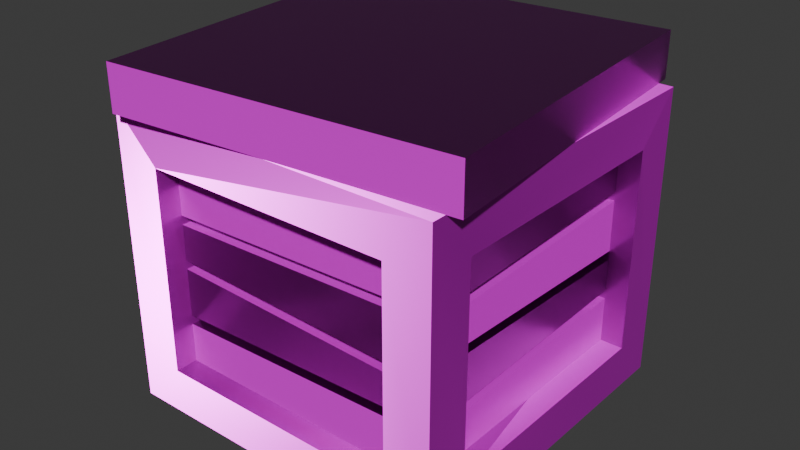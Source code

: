 # Source: crate.blend  (saved by Blender 5.0.119; exported with 4.5.12 LTS)
import bpy
from mathutils import Matrix  # noqa: F401  (used for matrix-valued properties, if any)

bpy.ops.wm.read_factory_settings(use_empty=True)
scene = bpy.context.scene
scene.name = 'Scene'

# ---- collections
col_collection = bpy.data.collections.new('Collection'); scene.collection.children.link(col_collection)

# ---- images (referenced by path relative to the original .blend; pixels are not part of the script)
import os
ASSET_DIR = os.environ.get("B2B_ASSET_DIR", "")  # directory of the original .blend (textures are referenced by path, not embedded)
HERE = os.path.dirname(os.path.abspath(__file__))  # packed textures are extracted next to this script under _unpacked/

def load_image(name, relpath, width, height, colorspace="sRGB"):
    """Load a texture the original file referenced (path relative to the .blend, or extracted next to this script)."""
    p = next((c for c in (os.path.join(HERE, relpath), os.path.join(ASSET_DIR, relpath)) if relpath and os.path.exists(c)), "")
    if p:
        img = bpy.data.images.load(p, check_existing=True)
        img.name = name
    else:  # same state as the original file: an image datablock whose file is absent (Cycles renders it pink)
        img = bpy.data.images.new(name, width, height)
        img.source = "FILE"
        img.filepath = "//" + (relpath or name)
    img.colorspace_settings.name = colorspace
    return img
img_crate_worm_002_height_png = load_image('crate_WORM.002_Height.png', 'textures/crate/crate_WORM.002_Height.png', 1024, 1024, 'Non-Color')
img_crate_worm_002_basecolor_png = load_image('crate_WORM.002_BaseColor.png', 'textures/crate/crate_WORM.002_BaseColor.png', 1024, 1024, 'sRGB')
img_crate_worm_002_metallic_png = load_image('crate_WORM.002_Metallic.png', 'textures/crate/crate_WORM.002_Metallic.png', 1024, 1024, 'Non-Color')
img_crate_worm_002_roughness_png = load_image('crate_WORM.002_Roughness.png', 'textures/crate/crate_WORM.002_Roughness.png', 1024, 1024, 'Non-Color')
img_crate_worm_002_normal_png = load_image('crate_WORM.002_Normal.png', 'textures/crate/crate_WORM.002_Normal.png', 1024, 1024, 'Non-Color')

# ---- materials (node trees are filled in below, after node groups)
mat_worm_002 = bpy.data.materials.new('WORM.002')
mat_worm_002.use_backface_culling_lightprobe_volume = False
mat_worm_002.use_transparent_shadow = False

# ---- material node trees
mat_worm_002.use_nodes = True; mat_worm_002.node_tree.nodes.clear()
_N = mat_worm_002.node_tree.nodes; _L = mat_worm_002.node_tree.links
n0 = _N.new('ShaderNodeBsdfPrincipled'); n0.name = 'Principled BSDF'; n0.location = (10, 300)
n0.distribution = 'GGX'
n0.subsurface_method = 'RANDOM_WALK_SKIN'
n0.inputs[3].default_value = 1.45
n0.inputs[27].default_value = (0.0, 0.0, 0.0, 1.0)
n0.inputs[28].default_value = 1.0
n1 = _N.new('ShaderNodeOutputMaterial'); n1.name = 'Material Output'; n1.location = (300, 300)
n2 = _N.new('ShaderNodeTexImage'); n2.name = 'Image Texture'; n2.location = (84, -876)
n2.label = 'Displacement'
n2.image = img_crate_worm_002_height_png
n3 = _N.new('ShaderNodeDisplacement'); n3.name = 'Displacement'; n3.location = (110, -400)
n4 = _N.new('ShaderNodeTexImage'); n4.name = 'Image Texture.001'; n4.location = (84, -36)
n4.label = 'Base Color'
n4.image = img_crate_worm_002_basecolor_png
n5 = _N.new('ShaderNodeTexImage'); n5.name = 'Image Texture.002'; n5.location = (84, -316)
n5.label = 'Metallic'
n5.image = img_crate_worm_002_metallic_png
n6 = _N.new('ShaderNodeTexImage'); n6.name = 'Image Texture.003'; n6.location = (84, -596)
n6.label = 'Roughness'
n6.image = img_crate_worm_002_roughness_png
n7 = _N.new('ShaderNodeTexImage'); n7.name = 'Image Texture.004'; n7.location = (84, -1156)
n7.label = 'Normal'
n7.image = img_crate_worm_002_normal_png
n8 = _N.new('ShaderNodeNormalMap'); n8.name = 'Normal Map'; n8.location = (-240, -620)
n9 = _N.new('ShaderNodeMapping'); n9.name = 'Mapping'; n9.location = (229, -36)
n10 = _N.new('NodeReroute'); n10.name = 'Reroute'; n10.location = (34, -706)
n10.width = 14
n10.socket_idname = 'NodeSocketVector'
n11 = _N.new('ShaderNodeTexCoord'); n11.name = 'Texture Coordinate'; n11.location = (29, -36)
n12 = _N.new('NodeFrame'); n12.name = 'Frame'; n12.location = (-1269, 336)
n12.label = 'Mapping'
n12.width = 398
n13 = _N.new('NodeFrame'); n13.name = 'Frame.001'; n13.location = (-624, 536)
n13.label = 'Textures'
n13.width = 353
n2.parent = n13
n4.parent = n13
n5.parent = n13
n6.parent = n13
n7.parent = n13
n9.parent = n12
n10.parent = n13
n11.parent = n12
_L.new(n0.outputs[0], n1.inputs[0])
_L.new(n2.outputs[0], n3.inputs[0])
_L.new(n3.outputs[0], n1.inputs[2])
_L.new(n4.outputs[0], n0.inputs[0])
_L.new(n5.outputs[0], n0.inputs[1])
_L.new(n6.outputs[0], n0.inputs[2])
_L.new(n7.outputs[0], n8.inputs[1])
_L.new(n8.outputs[0], n0.inputs[5])
_L.new(n10.outputs[0], n4.inputs[0])
_L.new(n10.outputs[0], n5.inputs[0])
_L.new(n10.outputs[0], n6.inputs[0])
_L.new(n10.outputs[0], n2.inputs[0])
_L.new(n10.outputs[0], n7.inputs[0])
_L.new(n9.outputs[0], n10.inputs[0])
_L.new(n11.outputs[2], n9.inputs[0])
n1.is_active_output = True

# ---- world
world_world = bpy.data.worlds.new('World'); scene.world = world_world
world_world.use_nodes = True; world_world.node_tree.nodes.clear()
_N = world_world.node_tree.nodes; _L = world_world.node_tree.links
n0 = _N.new('ShaderNodeOutputWorld'); n0.name = 'World Output'; n0.location = (200, 100)
n1 = _N.new('ShaderNodeBackground'); n1.name = 'Background'; n1.location = (-200, 100)
n1.inputs[0].default_value = (0.05088, 0.05088, 0.05088, 1.0)
_L.new(n1.outputs[0], n0.inputs[0])
n0.is_active_output = True
world_world.color = (0.05088, 0.05088, 0.05088)
world_world.sun_shadow_jitter_overblur = 0.0

# ---- meshes
me_crate_1_001 = bpy.data.meshes.new('Crate-1.001')
me_crate_1_001.from_pydata([(-0.75, -0.75, 0.0), (-0.6821, -0.8122, 1.5), (-0.75, 0.75, 0.0), (-0.8122, 0.6821, 1.5), (0.75, -0.75, 0.0), (0.8122, -0.6821, 1.5), (0.75, 0.75, 0.0), (0.6821, 0.8122, 1.5), (-0.75, -0.75, 1.3), (-0.8122, 0.6821, 1.3), (0.6821, 0.8122, 1.3), (0.8122, -0.6821, 1.3), (0.55, -0.75, 0.2), (0.55, -0.75, 1.1), (-0.55, -0.75, 1.1), (-0.55, -0.75, 0.2), (0.75, 0.55, 0.2), (0.75, 0.55, 1.1), (0.75, -0.55, 1.1), (0.75, -0.55, 0.2), (-0.55, 0.75, 0.2), (-0.55, 0.75, 1.1), (0.55, 0.75, 1.1), (0.55, 0.75, 0.2), (-0.75, -0.55, 0.2), (-0.75, -0.55, 1.1), (-0.75, 0.55, 1.1), (-0.75, 0.55, 0.2), (0.55, -0.55, 1.1), (0.55, -0.55, 0.2), (-0.55, -0.55, 0.2), (-0.55, -0.55, 1.1), (0.55, 0.55, 1.1), (0.55, 0.55, 0.2), (0.55, -0.55, 0.2), (0.55, -0.55, 1.1), (-0.55, 0.55, 1.1), (-0.55, 0.55, 0.2), (0.55, 0.55, 0.2), (0.55, 0.55, 1.1), (-0.55, -0.55, 0.2), (-0.55, -0.55, 1.1), (-0.55, 0.55, 0.2), (-0.55, 0.55, 1.1), (0.75, -0.75, 1.3), (-0.6821, -0.8122, 1.3), (0.75, 0.75, 1.3), (-0.75, 0.75, 1.3), (0.55, 0.55, 1.1), (0.55, 0.55, 0.2), (0.55, -0.55, 0.2), (0.55, -0.55, 1.1), (0.55, 0.55, 0.445), (0.55, 0.55, 0.405), (0.55, -0.55, 0.826), (0.55, -0.55, 0.866), (0.55, -0.55, 0.63), (0.55, -0.55, 0.67), (0.55, -0.55, 0.376), (0.55, -0.55, 0.416), (0.55, 0.55, 0.6281), (0.55, 0.55, 0.5881), (0.55, 0.55, 0.895), (0.55, 0.55, 0.855), (0.65, 0.55, 1.1), (0.65, 0.55, 0.2), (0.65, -0.55, 0.2), (0.65, -0.55, 1.1), (0.65, 0.55, 0.445), (0.65, 0.55, 0.405), (0.65, -0.55, 0.826), (0.65, -0.55, 0.866), (0.65, -0.55, 0.63), (0.65, -0.55, 0.67), (0.65, -0.55, 0.376), (0.65, -0.55, 0.416), (0.65, 0.55, 0.6281), (0.65, 0.55, 0.5881), (0.65, 0.55, 0.895), (0.65, 0.55, 0.855), (0.55, -0.55, 1.1), (0.55, -0.55, 0.2), (-0.55, -0.55, 0.2), (-0.55, -0.55, 1.1), (0.55, -0.55, 0.445), (0.55, -0.55, 0.405), (-0.55, -0.55, 0.826), (-0.55, -0.55, 0.866), (-0.55, -0.55, 0.63), (-0.55, -0.55, 0.67), (-0.55, -0.55, 0.376), (-0.55, -0.55, 0.416), (0.55, -0.55, 0.6281), (0.55, -0.55, 0.5881), (0.55, -0.55, 0.895), (0.55, -0.55, 0.855), (0.55, -0.65, 1.1), (0.55, -0.65, 0.2), (-0.55, -0.65, 0.2), (-0.55, -0.65, 1.1), (0.55, -0.65, 0.445), (0.55, -0.65, 0.405), (-0.55, -0.65, 0.826), (-0.55, -0.65, 0.866), (-0.55, -0.65, 0.63), (-0.55, -0.65, 0.67), (-0.55, -0.65, 0.376), (-0.55, -0.65, 0.416), (0.55, -0.65, 0.6281), (0.55, -0.65, 0.5881), (0.55, -0.65, 0.895), (0.55, -0.65, 0.855), (-0.55, -0.55, 1.1), (-0.55, -0.55, 0.2), (-0.55, 0.55, 0.2), (-0.55, 0.55, 1.1), (-0.55, -0.55, 0.445), (-0.55, -0.55, 0.405), (-0.55, 0.55, 0.826), (-0.55, 0.55, 0.866), (-0.55, 0.55, 0.63), (-0.55, 0.55, 0.67), (-0.55, 0.55, 0.376), (-0.55, 0.55, 0.416), (-0.55, -0.55, 0.6281), (-0.55, -0.55, 0.5881), (-0.55, -0.55, 0.895), (-0.55, -0.55, 0.855), (-0.65, -0.55, 1.1), (-0.65, -0.55, 0.2), (-0.65, 0.55, 0.2), (-0.65, 0.55, 1.1), (-0.65, -0.55, 0.445), (-0.65, -0.55, 0.405), (-0.65, 0.55, 0.826), (-0.65, 0.55, 0.866), (-0.65, 0.55, 0.63), (-0.65, 0.55, 0.67), (-0.65, 0.55, 0.376), (-0.65, 0.55, 0.416), (-0.65, -0.55, 0.6281), (-0.65, -0.55, 0.5881), (-0.65, -0.55, 0.895), (-0.65, -0.55, 0.855), (-0.55, 0.55, 1.1), (-0.55, 0.55, 0.2), (0.55, 0.55, 0.2), (0.55, 0.55, 1.1), (-0.55, 0.55, 0.445), (-0.55, 0.55, 0.405), (0.55, 0.55, 0.826), (0.55, 0.55, 0.866), (0.55, 0.55, 0.63), (0.55, 0.55, 0.67), (0.55, 0.55, 0.376), (0.55, 0.55, 0.416), (-0.55, 0.55, 0.6281), (-0.55, 0.55, 0.5881), (-0.55, 0.55, 0.895), (-0.55, 0.55, 0.855), (-0.55, 0.65, 1.1), (-0.55, 0.65, 0.2), (0.55, 0.65, 0.2), (0.55, 0.65, 1.1), (-0.55, 0.65, 0.445), (-0.55, 0.65, 0.405), (0.55, 0.65, 0.826), (0.55, 0.65, 0.866), (0.55, 0.65, 0.63), (0.55, 0.65, 0.67), (0.55, 0.65, 0.376), (0.55, 0.65, 0.416), (-0.55, 0.65, 0.6281), (-0.55, 0.65, 0.5881), (-0.55, 0.65, 0.895), (-0.55, 0.65, 0.855)], [], [(45, 1, 3, 9), (9, 3, 7, 10), (10, 7, 5, 11), (11, 5, 1, 45), (2, 6, 4, 0), (7, 3, 1, 5), (15, 12, 29, 30), (16, 17, 32, 33), (12, 13, 28, 29), (26, 27, 42, 43), (4, 44, 13, 12), (44, 8, 14, 13), (8, 0, 15, 14), (0, 4, 12, 15), (6, 46, 17, 16), (46, 44, 18, 17), (44, 4, 19, 18), (4, 6, 16, 19), (2, 47, 21, 20), (47, 46, 22, 21), (46, 6, 23, 22), (6, 2, 20, 23), (0, 8, 25, 24), (8, 47, 26, 25), (47, 2, 27, 26), (2, 0, 24, 27), (29, 28, 31, 30), (33, 32, 35, 34), (37, 36, 39, 38), (40, 41, 43, 42), (20, 21, 36, 37), (19, 16, 33, 34), (24, 25, 41, 40), (13, 14, 31, 28), (23, 20, 37, 38), (17, 18, 35, 32), (27, 24, 40, 42), (14, 15, 30, 31), (21, 22, 39, 36), (18, 19, 34, 35), (25, 26, 43, 41), (22, 23, 38, 39), (44, 46, 47, 8), (11, 45, 9, 10), (52, 59, 56, 61), (60, 57, 54, 63), (62, 55, 51, 48), (49, 50, 58, 53), (68, 77, 72, 75), (76, 79, 70, 73), (78, 64, 67, 71), (65, 69, 74, 66), (57, 60, 76, 73), (60, 63, 79, 76), (61, 56, 72, 77), (54, 57, 73, 70), (55, 62, 78, 71), (62, 48, 64, 78), (63, 54, 70, 79), (50, 49, 65, 66), (51, 55, 71, 67), (49, 53, 69, 65), (48, 51, 67, 64), (58, 50, 66, 74), (59, 52, 68, 75), (52, 61, 77, 68), (53, 58, 74, 69), (56, 59, 75, 72), (84, 91, 88, 93), (92, 89, 86, 95), (94, 87, 83, 80), (81, 82, 90, 85), (100, 109, 104, 107), (108, 111, 102, 105), (110, 96, 99, 103), (97, 101, 106, 98), (89, 92, 108, 105), (92, 95, 111, 108), (93, 88, 104, 109), (86, 89, 105, 102), (87, 94, 110, 103), (94, 80, 96, 110), (95, 86, 102, 111), (82, 81, 97, 98), (83, 87, 103, 99), (81, 85, 101, 97), (80, 83, 99, 96), (90, 82, 98, 106), (91, 84, 100, 107), (84, 93, 109, 100), (85, 90, 106, 101), (88, 91, 107, 104), (116, 123, 120, 125), (124, 121, 118, 127), (126, 119, 115, 112), (113, 114, 122, 117), (132, 141, 136, 139), (140, 143, 134, 137), (142, 128, 131, 135), (129, 133, 138, 130), (121, 124, 140, 137), (124, 127, 143, 140), (125, 120, 136, 141), (118, 121, 137, 134), (119, 126, 142, 135), (126, 112, 128, 142), (127, 118, 134, 143), (114, 113, 129, 130), (115, 119, 135, 131), (113, 117, 133, 129), (112, 115, 131, 128), (122, 114, 130, 138), (123, 116, 132, 139), (116, 125, 141, 132), (117, 122, 138, 133), (120, 123, 139, 136), (148, 155, 152, 157), (156, 153, 150, 159), (158, 151, 147, 144), (145, 146, 154, 149), (164, 173, 168, 171), (172, 175, 166, 169), (174, 160, 163, 167), (161, 165, 170, 162), (153, 156, 172, 169), (156, 159, 175, 172), (157, 152, 168, 173), (150, 153, 169, 166), (151, 158, 174, 167), (158, 144, 160, 174), (159, 150, 166, 175), (146, 145, 161, 162), (147, 151, 167, 163), (145, 149, 165, 161), (144, 147, 163, 160), (154, 146, 162, 170), (155, 148, 164, 171), (148, 157, 173, 164), (149, 154, 170, 165), (152, 155, 171, 168)])
_uv = me_crate_1_001.uv_layers.new(name='UVMap')
_uv.uv.foreach_set('vector', [0.3078, 0.3078, 0.2948, 0.3209, 0.1967, 0.2228, 0.2097, 0.2097, 0.2097, 0.2097, 0.1967, 0.2228, 0.09855, 0.1247, 0.1116, 0.1116, 0.1116, 0.1116, 0.09855, 0.1247, 0.000442, 0.0266, 0.01352, 0.01352, 0.2097, 0.01352, 0.2228, 0.000442, 0.3209, 0.09855, 0.3078, 0.1116, 0.1805, 0.6002, 0.1805, 0.4614, 0.3192, 0.4614, 0.3192, 0.6002, 0.09855, 0.1247, 0.1967, 0.2228, 0.09855, 0.3209, 0.000442, 0.2228, 0.8534, 0.8578, 0.8514, 0.7378, 0.8729, 0.7552, 0.87, 0.8361, 0.8055, 0.8565, 0.7, 0.8555, 0.7166, 0.8333, 0.7843, 0.8394, 0.8514, 0.7378, 0.9573, 0.7403, 0.9405, 0.7622, 0.8729, 0.7552, 0.4516, 0.8626, 0.3458, 0.8625, 0.3625, 0.84, 0.4304, 0.8457, 0.8289, 0.7145, 0.9783, 0.721, 0.9573, 0.7403, 0.8514, 0.7378, 0.9783, 0.721, 0.9767, 0.879, 0.9589, 0.8609, 0.9573, 0.7403, 0.9767, 0.879, 0.8343, 0.879, 0.8534, 0.8578, 0.9589, 0.8609, 0.8343, 0.879, 0.8289, 0.7145, 0.8514, 0.7378, 0.8534, 0.8578, 0.828, 0.8793, 0.6789, 0.8752, 0.7, 0.8555, 0.8055, 0.8565, 0.6789, 0.8752, 0.6789, 0.7145, 0.6982, 0.7357, 0.7, 0.8555, 0.6789, 0.7145, 0.8219, 0.7176, 0.804, 0.7358, 0.6982, 0.7357, 0.8219, 0.7176, 0.828, 0.8793, 0.8055, 0.8565, 0.804, 0.7358, 0.8501, 0.5361, 0.9996, 0.5426, 0.9785, 0.5619, 0.8726, 0.5594, 0.9996, 0.5426, 0.9979, 0.7006, 0.9802, 0.6825, 0.9785, 0.5619, 0.9979, 0.7006, 0.8555, 0.7006, 0.8746, 0.6794, 0.9802, 0.6825, 0.8555, 0.7006, 0.8501, 0.5361, 0.8726, 0.5594, 0.8746, 0.6794, 0.3218, 0.719, 0.4709, 0.7231, 0.4498, 0.7428, 0.3442, 0.7418, 0.4709, 0.7231, 0.4709, 0.8838, 0.4516, 0.8626, 0.4498, 0.7428, 0.4709, 0.8838, 0.3279, 0.8807, 0.3458, 0.8625, 0.4516, 0.8626, 0.3279, 0.8807, 0.3218, 0.719, 0.3442, 0.7418, 0.3458, 0.8625, 0.1805, 0.6011, 0.2637, 0.6011, 0.2637, 0.7028, 0.1805, 0.7028, 0.1805, 0.7037, 0.2637, 0.7037, 0.2637, 0.8054, 0.1805, 0.8054, 0.2637, 0.9081, 0.1805, 0.9081, 0.1805, 0.8063, 0.2637, 0.8063, 0.9335, 0.1022, 0.8502, 0.1022, 0.8502, 0.000442, 0.9335, 0.0004419, 0.8726, 0.5594, 0.9785, 0.5619, 0.9618, 0.5838, 0.8941, 0.5768, 0.804, 0.7358, 0.8055, 0.8565, 0.7843, 0.8394, 0.7873, 0.7583, 0.3442, 0.7418, 0.4498, 0.7428, 0.4332, 0.765, 0.3655, 0.7589, 0.9573, 0.7403, 0.9589, 0.8609, 0.9375, 0.8434, 0.9405, 0.7622, 0.8746, 0.6794, 0.8726, 0.5594, 0.8941, 0.5768, 0.8912, 0.6577, 0.7, 0.8555, 0.6982, 0.7357, 0.7194, 0.7526, 0.7166, 0.8333, 0.3458, 0.8625, 0.3442, 0.7418, 0.3655, 0.7589, 0.3625, 0.84, 0.9589, 0.8609, 0.8534, 0.8578, 0.87, 0.8361, 0.9375, 0.8434, 0.9785, 0.5619, 0.9802, 0.6825, 0.9587, 0.665, 0.9618, 0.5838, 0.6982, 0.7357, 0.804, 0.7358, 0.7873, 0.7583, 0.7194, 0.7526, 0.4498, 0.7428, 0.4516, 0.8626, 0.4304, 0.8457, 0.4332, 0.765, 0.9802, 0.6825, 0.8746, 0.6794, 0.8912, 0.6577, 0.9587, 0.665, 0.3192, 0.3218, 0.3192, 0.4606, 0.1805, 0.4606, 0.1805, 0.3218, 0.2097, 0.01352, 0.3078, 0.1116, 0.2097, 0.2097, 0.1116, 0.1116, 0.5928, 0.8021, 0.6643, 0.7296, 0.678, 0.7439, 0.602, 0.8116, 0.0861, 0.5963, 0.01051, 0.6645, 0.000442, 0.6541, 0.07146, 0.5812, 0.09234, 0.4156, 0.1662, 0.4857, 0.1509, 0.501, 0.07893, 0.429, 0.4061, 0.6336, 0.3332, 0.7045, 0.3218, 0.6929, 0.3928, 0.62, 0.5862, 0.8085, 0.5954, 0.8181, 0.5247, 0.8914, 0.511, 0.8772, 0.09273, 0.5898, 0.07808, 0.5748, 0.1528, 0.5057, 0.1629, 0.516, 0.0858, 0.4091, 0.07239, 0.4225, 0.0004419, 0.3506, 0.01575, 0.3352, 0.4127, 0.6271, 0.3995, 0.6135, 0.4742, 0.5445, 0.4856, 0.5561, 0.1571, 0.6692, 0.0861, 0.5963, 0.09273, 0.5898, 0.1638, 0.6628, 0.0861, 0.5963, 0.07146, 0.5812, 0.07808, 0.5748, 0.09273, 0.5898, 0.602, 0.8116, 0.6726, 0.885, 0.666, 0.8914, 0.5954, 0.8181, 0.1672, 0.6795, 0.1571, 0.6692, 0.1638, 0.6628, 0.1738, 0.6731, 0.1643, 0.3437, 0.09234, 0.4156, 0.0858, 0.4091, 0.1578, 0.3371, 0.09234, 0.4156, 0.07893, 0.429, 0.07239, 0.4225, 0.0858, 0.4091, 0.07146, 0.5812, 0.000442, 0.5083, 0.007068, 0.5019, 0.07808, 0.5748, 0.477, 0.7064, 0.4061, 0.6336, 0.4127, 0.6271, 0.4837, 0.7, 0.1796, 0.3284, 0.1643, 0.3437, 0.1578, 0.3371, 0.1731, 0.3218, 0.4061, 0.6336, 0.3928, 0.62, 0.3995, 0.6135, 0.4127, 0.6271, 0.07893, 0.429, 0.006982, 0.501, 0.0004419, 0.4944, 0.07239, 0.4225, 0.4884, 0.7181, 0.477, 0.7064, 0.4837, 0.7, 0.495, 0.7117, 0.5223, 0.7288, 0.5928, 0.8021, 0.5862, 0.8085, 0.5156, 0.7352, 0.5928, 0.8021, 0.602, 0.8116, 0.5954, 0.8181, 0.5862, 0.8085, 0.3928, 0.62, 0.3218, 0.5471, 0.3284, 0.5406, 0.3995, 0.6135, 0.5085, 0.7145, 0.5223, 0.7288, 0.5156, 0.7352, 0.5019, 0.7209, 0.768, 0.273, 0.8431, 0.3416, 0.8294, 0.3559, 0.7588, 0.2825, 0.5875, 0.09484, 0.5119, 0.1631, 0.5019, 0.1527, 0.5729, 0.07981, 0.4091, 0.2659, 0.3352, 0.1958, 0.3506, 0.1805, 0.4225, 0.2524, 0.5842, 0.6226, 0.5113, 0.5516, 0.5227, 0.54, 0.5974, 0.609, 0.7613, 0.2666, 0.7521, 0.2761, 0.6761, 0.2084, 0.6899, 0.1941, 0.5942, 0.08839, 0.5795, 0.07336, 0.6543, 0.004287, 0.6643, 0.01462, 0.4156, 0.2724, 0.429, 0.259, 0.501, 0.3309, 0.4857, 0.3462, 0.5908, 0.6291, 0.6041, 0.6155, 0.6751, 0.6884, 0.6637, 0.7001, 0.6586, 0.1678, 0.5875, 0.09484, 0.5942, 0.08839, 0.6652, 0.1613, 0.5875, 0.09484, 0.5729, 0.07981, 0.5795, 0.07336, 0.5942, 0.08839, 0.7588, 0.2825, 0.6882, 0.3559, 0.6815, 0.3495, 0.7521, 0.2761, 0.6686, 0.1781, 0.6586, 0.1678, 0.6652, 0.1613, 0.6753, 0.1717, 0.3371, 0.3378, 0.4091, 0.2659, 0.4156, 0.2724, 0.3437, 0.3444, 0.4091, 0.2659, 0.4225, 0.2524, 0.429, 0.259, 0.4156, 0.2724, 0.5729, 0.07981, 0.5019, 0.006896, 0.5085, 0.000442, 0.5795, 0.07336, 0.5132, 0.6955, 0.5842, 0.6226, 0.5908, 0.6291, 0.5198, 0.702, 0.3218, 0.3531, 0.3371, 0.3378, 0.3437, 0.3444, 0.3284, 0.3597, 0.5842, 0.6226, 0.5974, 0.609, 0.6041, 0.6155, 0.5908, 0.6291, 0.4225, 0.2524, 0.4944, 0.1805, 0.501, 0.187, 0.429, 0.259, 0.5019, 0.7072, 0.5132, 0.6955, 0.5198, 0.702, 0.5085, 0.7136, 0.8386, 0.1997, 0.768, 0.273, 0.7613, 0.2666, 0.8319, 0.1933, 0.768, 0.273, 0.7588, 0.2825, 0.7521, 0.2761, 0.7613, 0.2666, 0.5974, 0.609, 0.6685, 0.5361, 0.6751, 0.5426, 0.6041, 0.6155, 0.8523, 0.1854, 0.8386, 0.1997, 0.8319, 0.1933, 0.8456, 0.179, 0.7671, 0.4452, 0.8386, 0.3727, 0.8523, 0.3869, 0.7763, 0.4547, 0.5896, 0.2623, 0.6652, 0.1941, 0.6753, 0.2044, 0.6042, 0.2773, 0.4156, 0.08772, 0.4857, 0.01388, 0.501, 0.02918, 0.429, 0.1011, 0.7668, 0.6271, 0.8397, 0.6981, 0.8284, 0.7098, 0.7536, 0.6407, 0.7605, 0.4516, 0.7696, 0.4611, 0.699, 0.5345, 0.6853, 0.5202, 0.583, 0.2687, 0.5976, 0.2838, 0.5229, 0.3528, 0.5128, 0.3425, 0.4091, 0.09426, 0.4225, 0.1077, 0.3506, 0.1796, 0.3352, 0.1643, 0.7602, 0.6207, 0.747, 0.6343, 0.676, 0.5614, 0.6873, 0.5497, 0.5186, 0.1893, 0.5896, 0.2623, 0.583, 0.2687, 0.5119, 0.1958, 0.5896, 0.2623, 0.6042, 0.2773, 0.5976, 0.2838, 0.583, 0.2687, 0.7763, 0.4547, 0.8469, 0.528, 0.8403, 0.5345, 0.7696, 0.4611, 0.5085, 0.179, 0.5186, 0.1893, 0.5119, 0.1958, 0.5019, 0.1855, 0.3437, 0.01575, 0.4156, 0.08772, 0.4091, 0.09426, 0.3371, 0.02229, 0.4156, 0.08772, 0.429, 0.1011, 0.4225, 0.1077, 0.4091, 0.09426, 0.6042, 0.2773, 0.6753, 0.3502, 0.6686, 0.3567, 0.5976, 0.2838, 0.8378, 0.5542, 0.7668, 0.6271, 0.7602, 0.6207, 0.8312, 0.5478, 0.3284, 0.0004419, 0.3437, 0.01575, 0.3371, 0.02229, 0.3218, 0.006982, 0.7668, 0.6271, 0.7536, 0.6407, 0.747, 0.6343, 0.7602, 0.6207, 0.429, 0.1011, 0.501, 0.1731, 0.4944, 0.1796, 0.4225, 0.1077, 0.8492, 0.5426, 0.8378, 0.5542, 0.8312, 0.5478, 0.8426, 0.5361, 0.6965, 0.3718, 0.7671, 0.4452, 0.7605, 0.4516, 0.6899, 0.3782, 0.7671, 0.4452, 0.7763, 0.4547, 0.7696, 0.4611, 0.7605, 0.4516, 0.7536, 0.6407, 0.6826, 0.7136, 0.676, 0.7072, 0.747, 0.6343, 0.6828, 0.3576, 0.6965, 0.3718, 0.6899, 0.3782, 0.6761, 0.364, 0.09228, 0.7744, 0.1674, 0.8431, 0.1537, 0.8573, 0.0831, 0.784, 0.5896, 0.4408, 0.6652, 0.3726, 0.6753, 0.383, 0.6042, 0.4559, 0.4156, 0.4478, 0.4857, 0.374, 0.501, 0.3893, 0.429, 0.4612, 0.7604, 0.09339, 0.6875, 0.1644, 0.6761, 0.1527, 0.7472, 0.07981, 0.08561, 0.768, 0.07643, 0.7776, 0.0004419, 0.7098, 0.01417, 0.6955, 0.583, 0.4473, 0.5976, 0.4623, 0.5229, 0.5314, 0.5128, 0.5211, 0.4091, 0.4544, 0.4225, 0.4678, 0.3506, 0.5397, 0.3352, 0.5244, 0.767, 0.08694, 0.7538, 0.07336, 0.8285, 0.004287, 0.8399, 0.01595, 0.5186, 0.3679, 0.5896, 0.4408, 0.583, 0.4473, 0.5119, 0.3744, 0.5896, 0.4408, 0.6042, 0.4559, 0.5976, 0.4623, 0.583, 0.4473, 0.0831, 0.784, 0.01248, 0.8573, 0.005819, 0.8509, 0.07643, 0.7776, 0.5085, 0.3576, 0.5186, 0.3679, 0.5119, 0.3744, 0.5019, 0.364, 0.3437, 0.3759, 0.4156, 0.4478, 0.4091, 0.4544, 0.3371, 0.3824, 0.4156, 0.4478, 0.429, 0.4612, 0.4225, 0.4678, 0.4091, 0.4544, 0.6042, 0.4559, 0.6753, 0.5288, 0.6686, 0.5352, 0.5976, 0.4623, 0.8314, 0.1663, 0.7604, 0.09339, 0.767, 0.08694, 0.838, 0.1598, 0.3284, 0.3606, 0.3437, 0.3759, 0.3371, 0.3824, 0.3218, 0.3671, 0.7604, 0.09339, 0.7472, 0.07981, 0.7538, 0.07336, 0.767, 0.08694, 0.429, 0.4612, 0.501, 0.5332, 0.4944, 0.5397, 0.4225, 0.4678, 0.8427, 0.1779, 0.8314, 0.1663, 0.838, 0.1598, 0.8494, 0.1715, 0.1629, 0.7011, 0.09228, 0.7744, 0.08561, 0.768, 0.1562, 0.6947, 0.09228, 0.7744, 0.0831, 0.784, 0.07643, 0.7776, 0.08561, 0.768, 0.7472, 0.07981, 0.6761, 0.006896, 0.6828, 0.0004419, 0.7538, 0.07336, 0.1766, 0.6868, 0.1629, 0.7011, 0.1562, 0.6947, 0.1699, 0.6804])
me_crate_1_001.materials.append(mat_worm_002)
me_crate_1_001.update()

# ---- objects
ob_crate_1 = bpy.data.objects.new('Crate-1', me_crate_1_001)

# ---- transforms, parenting, visibility, modifiers, constraints
ob_crate_1.location = (0.0, 0.0, 0.0)
_vg = ob_crate_1.vertex_groups.new(name='Color_1')

# ---- collection membership
col_collection.objects.link(ob_crate_1)

# ---- scene / render settings (as saved in the file)
scene.frame_start = 1; scene.frame_end = 250; scene.frame_set(1)
scene.render.engine = 'BLENDER_EEVEE_NEXT'
scene.render.bake_bias = 0.0
scene.render.bake_samples = 0
scene.cycles.sampling_pattern = 'TABULATED_SOBOL'
scene.eevee.use_volume_custom_range = False
bpy.context.view_layer.update()

# ---- added for rendering (the .blend has no active camera and no usable light): camera, sun
cam_auto = bpy.data.cameras.new('AutoCamera')
cam_auto.lens = 50.0
cam_auto.sensor_width = 36.0
cam_auto.clip_end = 1000.0
ob_auto_camera = bpy.data.objects.new('AutoCamera', cam_auto)
scene.collection.objects.link(ob_auto_camera)
ob_auto_camera.location = (2.53851, -3.04622, 2.78081)
ob_auto_camera.rotation_euler = (1.09748, -7.21219e-08, 0.694738)
scene.camera = ob_auto_camera
light_auto_sun = bpy.data.lights.new('AutoSun', 'SUN')
light_auto_sun.energy = 3.0
light_auto_sun.angle = 0.0523599
ob_auto_sun = bpy.data.objects.new('AutoSun', light_auto_sun)
scene.collection.objects.link(ob_auto_sun)
ob_auto_sun.rotation_euler = (0.872665, 0.174533, 0.523599)
bpy.context.view_layer.update()
